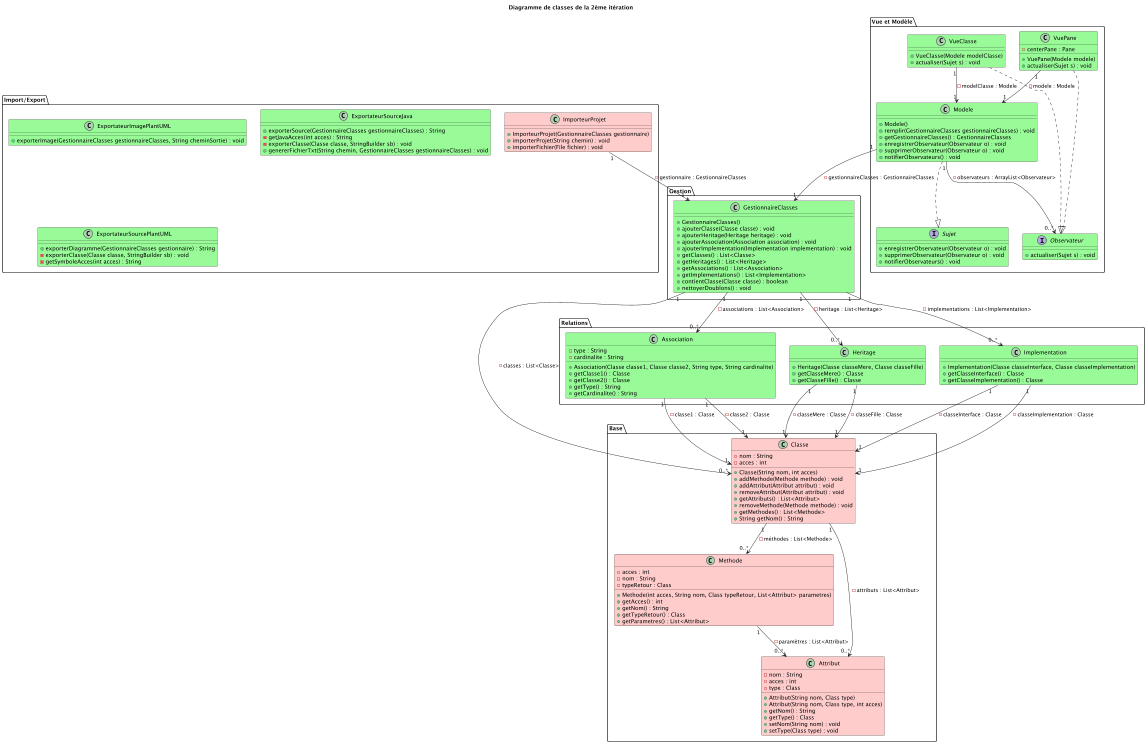

The diagram above was rendered by PlantUML. Its source (embedded in the PNG):
@startuml
title Diagramme de classes de la 2ème itération

package "Base" {
    class Classe #ffcccc{
        - nom : String
        - acces : int
        + Classe(String nom, int acces)
        + addMethode(Methode methode) : void
        + addAttribut(Attribut attribut) : void
        + removeAttribut(Attribut attribut) : void
        + getAttributs() : List<Attribut>
        + removeMethode(Methode methode) : void
        + getMethodes() : List<Methode>
        + String getNom() : String
    }

    class Methode #ffcccc{
        - acces : int
        - nom : String
        - typeRetour : Class
        + Methode(int acces, String nom, Class typeRetour, List<Attribut> parametres)
        + getAcces() : int
        + getNom() : String
        + getTypeRetour() : Class
        + getParametres() : List<Attribut>
    }

    class Attribut #ffcccc{
        - nom : String
        - acces : int
        - type : Class
        + Attribut(String nom, Class type)
        + Attribut(String nom, Class type, int acces)
        + getNom() : String
        + getType() : Class
        + setNom(String nom) : void
        + setType(Class type) : void
    }
}

package "Gestion" {
    class GestionnaireClasses #98FB98{
        + GestionnaireClasses()
        + ajouterClasse(Classe classe) : void
        + ajouterHeritage(Heritage heritage) : void
        + ajouterAssociation(Association association) : void
        + ajouterImplementation(Implementation implementation) : void
        + getClasses() : List<Classe>
        + getHeritages() : List<Heritage>
        + getAssociations() : List<Association>
        + getImplementations() : List<Implementation>
        + contientClasse(Classe classe) : boolean
        + nettoyerDoublons() : void
    }
}

package "Relations" {
    class Association #98FB98{
        - type : String
        - cardinalite : String
        + Association(Classe classe1, Classe classe2, String type, String cardinalite)
        + getClasse1() : Classe
        + getClasse2() : Classe
        + getType() : String
        + getCardinalite() : String
    }

    class Heritage #98FB98{
        + Heritage(Classe classeMere, Classe classeFille)
        + getClasseMere() : Classe
        + getClasseFille() : Classe
    }

    class Implementation #98FB98{
        + Implementation(Classe classeInterface, Classe classeImplementation)
        + getClasseInterface() : Classe
        + getClasseImplementation() : Classe
    }
}

package "Import/Export" {
    class ImporteurProjet #ffcccc{
        + ImporteurProjet(GestionnaireClasses gestionnaire)
        + importerProjet(String chemin) : void
        + importerFichier(File fichier) : void
    }

    class ExportateurImagePlantUML #98FB98{
        + exporterImage(GestionnaireClasses gestionnaireClasses, String cheminSortie) : void
    }

    class ExportateurSourceJava #98FB98{
        + exporterSource(GestionnaireClasses gestionnaireClasses) : String
        - getJavaAcces(int acces) : String
        - exporterClasse(Classe classe, StringBuilder sb) : void
        + genererFichierTxt(String chemin, GestionnaireClasses gestionnaireClasses) : void
    }

    class ExportateurSourcePlantUML #98FB98{
        + exporterDiagramme(GestionnaireClasses gestionnaire) : String
        - exporterClasse(Classe classe, StringBuilder sb) : void
        - getSymboleAcces(int acces) : String
    }
}

package "Vue et Modèle" {
    class Modele #98FB98{
        + Modele()
        + remplir(GestionnaireClasses gestionnaireClasses) : void
        + getGestionnaireClasses() : GestionnaireClasses
        + enregistrerObservateur(Observateur o) : void
        + supprimerObservateur(Observateur o) : void
        + notifierObservateurs() : void
    }

    interface Observateur #98FB98{
        + actualiser(Sujet s) : void
    }

    interface Sujet #98FB98{
        + enregistrerObservateur(Observateur o) : void
        + supprimerObservateur(Observateur o) : void
        + notifierObservateurs() : void
    }

    class VueClasse #98FB98{
        + VueClasse(Modele modelClasse)
        + actualiser(Sujet s) : void
    }

    class VuePane #98FB98{
        - centerPane : Pane
        + VuePane(Modele modele)
        + actualiser(Sujet s) : void
    }
}

Classe "1" --> "0..*" Methode : - méthodes : List<Methode>
Classe "1" --> "0..*" Attribut : - attributs : List<Attribut>

Methode "1" --> "0..*" Attribut : - paramètres : List<Attribut>

Association "1" --> "1" Classe : - classe1 : Classe
Association "1" --> "1" Classe : - classe2 : Classe

GestionnaireClasses "1" --> "0..*" Classe : - classes : List<Classe>
GestionnaireClasses "1" --> "0..*" Heritage : - heritage : List<Heritage>
GestionnaireClasses "1" --> "0..*" Association : - associations : List<Association>
GestionnaireClasses "1" --> "0..*" Implementation : - implementations : List<Implementation>

Heritage "1" --> "1" Classe : - classeMere : Classe
Heritage "1" --> "1" Classe : - classeFille : Classe

Implementation "1" --> "1" Classe : - classeInterface : Classe
Implementation "1" --> "1" Classe : - classeImplementation : Classe

ImporteurProjet "1" --> "1" GestionnaireClasses : - gestionnaire : GestionnaireClasses

Modele "1" --> "0..*" Observateur : - observateurs : ArrayList<Observateur>
Modele "1" --> "1" GestionnaireClasses : - gestionnaireClasses : GestionnaireClasses
Modele ..|> Sujet

VueClasse "1" --> "1" Modele : - modelClasse : Modele
VueClasse ..|> Observateur

VuePane "1" --> "1" Modele : - modele : Modele
VuePane ..|> Observateur

@enduml